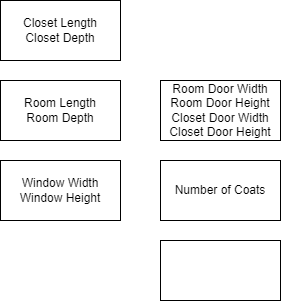

The diagram above was exported from draw.io. Its source (the exported page's mxGraphModel, read from the mxfile embedded in the PNG):
<mxGraphModel dx="794" dy="459" grid="1" gridSize="10" guides="1" tooltips="1" connect="1" arrows="1" fold="1" page="1" pageScale="1" pageWidth="850" pageHeight="1100" math="0" shadow="0">
  <root>
    <mxCell id="0" />
    <mxCell id="1" parent="0" />
    <mxCell id="ChsTHVJ40HVtjK1BWPkk-4" value="Room Length&lt;br&gt;Room Depth" style="rounded=0;whiteSpace=wrap;html=1;" vertex="1" parent="1">
      <mxGeometry x="200" y="170" width="120" height="60" as="geometry" />
    </mxCell>
    <mxCell id="ChsTHVJ40HVtjK1BWPkk-5" value="Room Door Width&lt;br&gt;Room Door Height&lt;br&gt;Closet Door Width&lt;br&gt;Closet Door Height" style="rounded=0;whiteSpace=wrap;html=1;" vertex="1" parent="1">
      <mxGeometry x="360" y="170" width="120" height="60" as="geometry" />
    </mxCell>
    <mxCell id="ChsTHVJ40HVtjK1BWPkk-6" value="Window Width&lt;br&gt;Window Height" style="rounded=0;whiteSpace=wrap;html=1;" vertex="1" parent="1">
      <mxGeometry x="200" y="250" width="120" height="60" as="geometry" />
    </mxCell>
    <mxCell id="ChsTHVJ40HVtjK1BWPkk-7" value="Closet Length&lt;br&gt;Closet Depth" style="rounded=0;whiteSpace=wrap;html=1;" vertex="1" parent="1">
      <mxGeometry x="200" y="90" width="120" height="60" as="geometry" />
    </mxCell>
    <mxCell id="ChsTHVJ40HVtjK1BWPkk-8" value="Number of Coats&lt;span style=&quot;white-space: pre;&quot;&gt;&#09;&lt;/span&gt;" style="rounded=0;whiteSpace=wrap;html=1;" vertex="1" parent="1">
      <mxGeometry x="360" y="250" width="120" height="60" as="geometry" />
    </mxCell>
    <mxCell id="ChsTHVJ40HVtjK1BWPkk-9" value="" style="rounded=0;whiteSpace=wrap;html=1;" vertex="1" parent="1">
      <mxGeometry x="360" y="330" width="120" height="60" as="geometry" />
    </mxCell>
  </root>
</mxGraphModel>